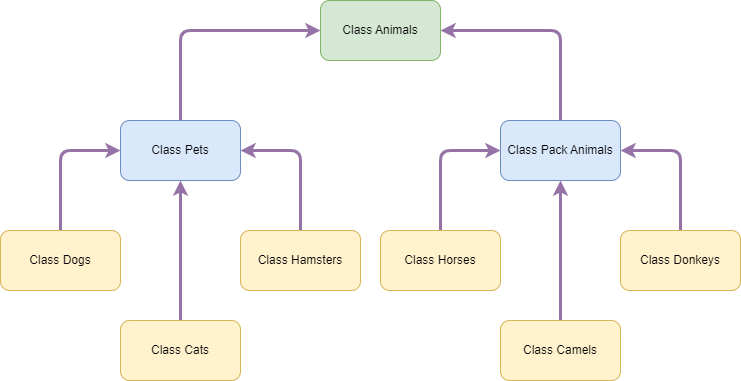

The diagram above was exported from draw.io. Its source (the exported page's mxGraphModel, read from the mxfile embedded in the PNG):
<mxGraphModel dx="795" dy="828" grid="1" gridSize="10" guides="1" tooltips="1" connect="1" arrows="1" fold="1" page="1" pageScale="1" pageWidth="827" pageHeight="1169" math="0" shadow="0">
  <root>
    <mxCell id="0" />
    <mxCell id="1" parent="0" />
    <mxCell id="A5WBN4YPvL96IC5D3CTm-1" value="Class Animals" style="rounded=1;whiteSpace=wrap;html=1;fillColor=#d5e8d4;strokeColor=#82b366;" parent="1" vertex="1">
      <mxGeometry x="330" y="80" width="120" height="60" as="geometry" />
    </mxCell>
    <mxCell id="A5WBN4YPvL96IC5D3CTm-7" style="edgeStyle=orthogonalEdgeStyle;rounded=1;orthogonalLoop=1;jettySize=auto;html=1;entryX=1;entryY=0.5;entryDx=0;entryDy=0;strokeWidth=3;fillColor=#e1d5e7;strokeColor=#9673a6;" parent="1" source="A5WBN4YPvL96IC5D3CTm-2" target="A5WBN4YPvL96IC5D3CTm-1" edge="1">
      <mxGeometry relative="1" as="geometry">
        <Array as="points">
          <mxPoint x="570" y="110" />
        </Array>
      </mxGeometry>
    </mxCell>
    <mxCell id="A5WBN4YPvL96IC5D3CTm-2" value="Class Pack Animals" style="rounded=1;whiteSpace=wrap;html=1;fillColor=#dae8fc;strokeColor=#6c8ebf;" parent="1" vertex="1">
      <mxGeometry x="510" y="200" width="120" height="60" as="geometry" />
    </mxCell>
    <mxCell id="A5WBN4YPvL96IC5D3CTm-5" value="" style="edgeStyle=orthogonalEdgeStyle;rounded=1;orthogonalLoop=1;jettySize=auto;html=1;entryX=0;entryY=0.5;entryDx=0;entryDy=0;strokeWidth=3;fillColor=#e1d5e7;strokeColor=#9673a6;" parent="1" source="A5WBN4YPvL96IC5D3CTm-3" target="A5WBN4YPvL96IC5D3CTm-1" edge="1">
      <mxGeometry relative="1" as="geometry">
        <mxPoint x="240" y="120" as="targetPoint" />
        <Array as="points">
          <mxPoint x="190" y="110" />
        </Array>
      </mxGeometry>
    </mxCell>
    <mxCell id="A5WBN4YPvL96IC5D3CTm-3" value="Class Pets" style="rounded=1;whiteSpace=wrap;html=1;fillColor=#dae8fc;strokeColor=#6c8ebf;" parent="1" vertex="1">
      <mxGeometry x="130" y="200" width="120" height="60" as="geometry" />
    </mxCell>
    <mxCell id="A5WBN4YPvL96IC5D3CTm-15" style="edgeStyle=orthogonalEdgeStyle;rounded=1;orthogonalLoop=1;jettySize=auto;html=1;entryX=1;entryY=0.5;entryDx=0;entryDy=0;fillColor=#e1d5e7;strokeColor=#9673a6;strokeWidth=3;" parent="1" source="A5WBN4YPvL96IC5D3CTm-8" target="A5WBN4YPvL96IC5D3CTm-3" edge="1">
      <mxGeometry relative="1" as="geometry" />
    </mxCell>
    <mxCell id="A5WBN4YPvL96IC5D3CTm-8" value="Class Hamsters" style="rounded=1;whiteSpace=wrap;html=1;fillColor=#fff2cc;strokeColor=#d6b656;" parent="1" vertex="1">
      <mxGeometry x="250" y="310" width="120" height="60" as="geometry" />
    </mxCell>
    <mxCell id="A5WBN4YPvL96IC5D3CTm-14" style="edgeStyle=orthogonalEdgeStyle;rounded=1;orthogonalLoop=1;jettySize=auto;html=1;entryX=0.5;entryY=1;entryDx=0;entryDy=0;strokeWidth=3;fillColor=#e1d5e7;strokeColor=#9673a6;" parent="1" source="A5WBN4YPvL96IC5D3CTm-9" target="A5WBN4YPvL96IC5D3CTm-3" edge="1">
      <mxGeometry relative="1" as="geometry" />
    </mxCell>
    <mxCell id="A5WBN4YPvL96IC5D3CTm-9" value="Class Cats" style="rounded=1;whiteSpace=wrap;html=1;fillColor=#fff2cc;strokeColor=#d6b656;" parent="1" vertex="1">
      <mxGeometry x="130" y="400" width="120" height="60" as="geometry" />
    </mxCell>
    <mxCell id="A5WBN4YPvL96IC5D3CTm-16" style="edgeStyle=orthogonalEdgeStyle;rounded=1;orthogonalLoop=1;jettySize=auto;html=1;entryX=0;entryY=0.5;entryDx=0;entryDy=0;strokeWidth=3;fillColor=#e1d5e7;strokeColor=#9673a6;" parent="1" source="A5WBN4YPvL96IC5D3CTm-10" target="A5WBN4YPvL96IC5D3CTm-3" edge="1">
      <mxGeometry relative="1" as="geometry" />
    </mxCell>
    <mxCell id="A5WBN4YPvL96IC5D3CTm-10" value="Class Dogs" style="rounded=1;whiteSpace=wrap;html=1;fillColor=#fff2cc;strokeColor=#d6b656;" parent="1" vertex="1">
      <mxGeometry x="10" y="310" width="120" height="60" as="geometry" />
    </mxCell>
    <mxCell id="A5WBN4YPvL96IC5D3CTm-17" style="edgeStyle=orthogonalEdgeStyle;rounded=1;orthogonalLoop=1;jettySize=auto;html=1;entryX=1;entryY=0.5;entryDx=0;entryDy=0;strokeWidth=3;fillColor=#e1d5e7;strokeColor=#9673a6;" parent="1" source="A5WBN4YPvL96IC5D3CTm-11" target="A5WBN4YPvL96IC5D3CTm-2" edge="1">
      <mxGeometry relative="1" as="geometry" />
    </mxCell>
    <mxCell id="A5WBN4YPvL96IC5D3CTm-11" value="Class Donkeys" style="rounded=1;whiteSpace=wrap;html=1;fillColor=#fff2cc;strokeColor=#d6b656;" parent="1" vertex="1">
      <mxGeometry x="630" y="310" width="120" height="60" as="geometry" />
    </mxCell>
    <mxCell id="A5WBN4YPvL96IC5D3CTm-19" style="edgeStyle=orthogonalEdgeStyle;rounded=1;orthogonalLoop=1;jettySize=auto;html=1;entryX=0.5;entryY=1;entryDx=0;entryDy=0;strokeWidth=3;fillColor=#e1d5e7;strokeColor=#9673a6;" parent="1" source="A5WBN4YPvL96IC5D3CTm-12" target="A5WBN4YPvL96IC5D3CTm-2" edge="1">
      <mxGeometry relative="1" as="geometry" />
    </mxCell>
    <mxCell id="A5WBN4YPvL96IC5D3CTm-12" value="Class Camels" style="rounded=1;whiteSpace=wrap;html=1;fillColor=#fff2cc;strokeColor=#d6b656;" parent="1" vertex="1">
      <mxGeometry x="510" y="400" width="120" height="60" as="geometry" />
    </mxCell>
    <mxCell id="A5WBN4YPvL96IC5D3CTm-18" style="edgeStyle=orthogonalEdgeStyle;rounded=1;orthogonalLoop=1;jettySize=auto;html=1;entryX=0;entryY=0.5;entryDx=0;entryDy=0;strokeWidth=3;fillColor=#e1d5e7;strokeColor=#9673a6;" parent="1" source="A5WBN4YPvL96IC5D3CTm-13" target="A5WBN4YPvL96IC5D3CTm-2" edge="1">
      <mxGeometry relative="1" as="geometry" />
    </mxCell>
    <mxCell id="A5WBN4YPvL96IC5D3CTm-13" value="Class Horses" style="rounded=1;whiteSpace=wrap;html=1;fillColor=#fff2cc;strokeColor=#d6b656;" parent="1" vertex="1">
      <mxGeometry x="390" y="310" width="120" height="60" as="geometry" />
    </mxCell>
  </root>
</mxGraphModel>